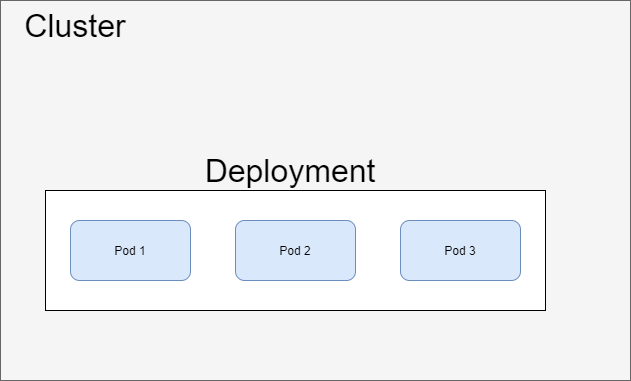

The diagram above was exported from draw.io. Its source (the exported page's mxGraphModel, read from the mxfile embedded in the PNG):
<mxGraphModel dx="1550" dy="836" grid="1" gridSize="10" guides="1" tooltips="1" connect="1" arrows="1" fold="1" page="1" pageScale="1" pageWidth="850" pageHeight="1100" math="0" shadow="0">
  <root>
    <mxCell id="0" />
    <mxCell id="1" parent="0" />
    <mxCell id="wJKOO78KCqKyeHSbPOj4-7" value="" style="whiteSpace=wrap;html=1;fillColor=#f5f5f5;strokeColor=#666666;fontColor=#333333;" parent="1" vertex="1">
      <mxGeometry x="130" y="250" width="630" height="380" as="geometry" />
    </mxCell>
    <mxCell id="FE-5gRtgiWj2hywNaYpM-2" value="" style="whiteSpace=wrap;html=1;gradientColor=#ffffff;" vertex="1" parent="1">
      <mxGeometry x="175" y="440" width="500" height="120" as="geometry" />
    </mxCell>
    <mxCell id="wJKOO78KCqKyeHSbPOj4-1" value="Pod 1" style="rounded=1;whiteSpace=wrap;html=1;fillColor=#dae8fc;strokeColor=#6c8ebf;" parent="1" vertex="1">
      <mxGeometry x="200" y="470" width="120" height="60" as="geometry" />
    </mxCell>
    <mxCell id="wJKOO78KCqKyeHSbPOj4-2" value="Pod 2" style="rounded=1;whiteSpace=wrap;html=1;fillColor=#dae8fc;strokeColor=#6c8ebf;" parent="1" vertex="1">
      <mxGeometry x="365" y="470" width="120" height="60" as="geometry" />
    </mxCell>
    <mxCell id="wJKOO78KCqKyeHSbPOj4-9" value="&lt;font style=&quot;font-size: 32px&quot;&gt;Cluster&lt;/font&gt;" style="text;html=1;strokeColor=none;fillColor=none;align=center;verticalAlign=middle;whiteSpace=wrap;rounded=0;" parent="1" vertex="1">
      <mxGeometry x="130" y="250" width="150" height="50" as="geometry" />
    </mxCell>
    <mxCell id="FE-5gRtgiWj2hywNaYpM-1" value="Pod 3" style="rounded=1;whiteSpace=wrap;html=1;fillColor=#dae8fc;strokeColor=#6c8ebf;" vertex="1" parent="1">
      <mxGeometry x="530" y="470" width="120" height="60" as="geometry" />
    </mxCell>
    <mxCell id="FE-5gRtgiWj2hywNaYpM-3" value="&lt;font style=&quot;font-size: 32px&quot;&gt;Deployment&lt;/font&gt;" style="text;html=1;strokeColor=none;fillColor=none;align=center;verticalAlign=middle;whiteSpace=wrap;rounded=0;" vertex="1" parent="1">
      <mxGeometry x="400" y="410" width="40" height="20" as="geometry" />
    </mxCell>
  </root>
</mxGraphModel>